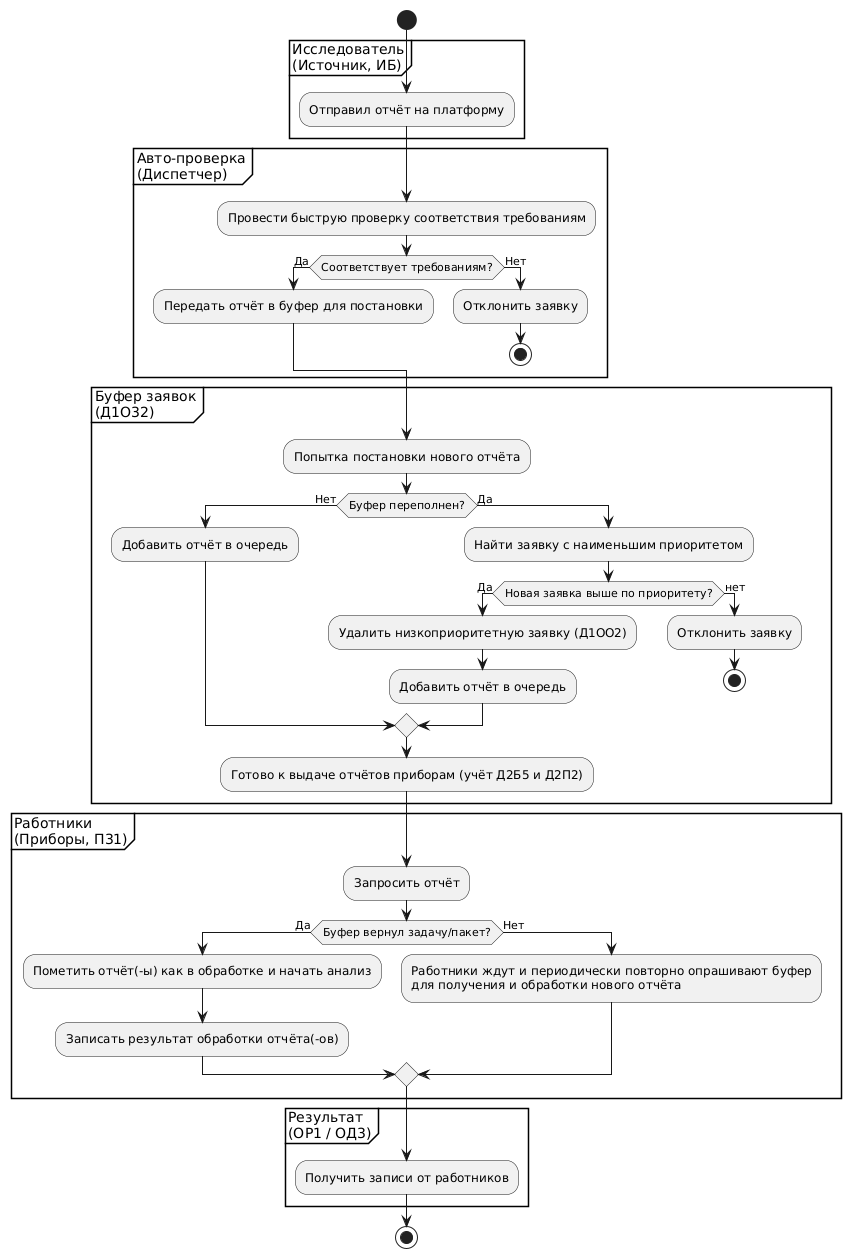

The diagram above was rendered by PlantUML. Its source (embedded in the PNG):
@startuml
start

partition "Исследователь\n(Источник, ИБ)" {
  :Отправил отчёт на платформу;
}

partition "Авто-проверка\n(Диспетчер)" {
  :Провести быструю проверку соответствия требованиям;
  if (Соответствует требованиям?) then (Да)
    :Передать отчёт в буфер для постановки;
  else (Нет)
    :Отклонить заявку;
    stop
  endif
}

partition "Буфер заявок\n(Д1О32)" {
  :Попытка постановки нового отчёта;
  if (Буфер переполнен?) then (Нет)
    :Добавить отчёт в очередь;
  else (Да)
    :Найти заявку с наименьшим приоритетом;
    if (Новая заявка выше по приоритету?) then (Да)
      :Удалить низкоприоритетную заявку (Д1ОО2);
      :Добавить отчёт в очередь;
    else (нет)
      :Отклонить заявку;
      stop
    endif
  endif
  :Готово к выдаче отчётов приборам (учёт Д2Б5 и Д2П2);
}

  partition "Работники\n(Приборы, П31)" {
    :Запросить отчёт;
    if (Буфер вернул задачу/пакет?) then (Да)
      :Пометить отчёт(-ы) как в обработке и начать анализ;
      :Записать результат обработки отчёта(-ов);
    else (Нет)
      :Работники ждут и периодически повторно опрашивают буфер\nдля получения и обработки нового отчёта;
    endif
  }

partition "Результат\n(ОР1 / ОД3)" {
  :Получить записи от работников;
}

stop
@enduml